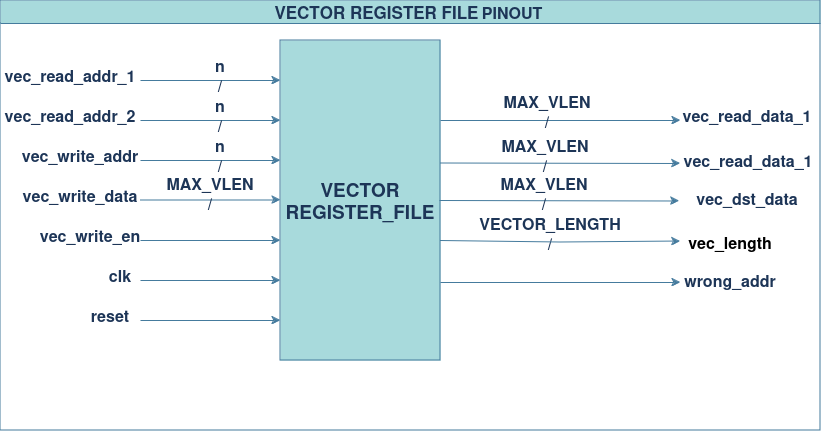

The diagram above was exported from draw.io. Its source (the exported page's mxGraphModel, read from the mxfile embedded in the PNG):
<mxGraphModel dx="1658" dy="902" grid="1" gridSize="10" guides="1" tooltips="1" connect="1" arrows="1" fold="1" page="1" pageScale="1" pageWidth="850" pageHeight="1100" math="0" shadow="0">
  <root>
    <mxCell id="0" />
    <mxCell id="1" parent="0" />
    <mxCell id="-H3yA1DCYKTckztAdhud-1" value="&lt;b&gt;&lt;font style=&quot;font-size: 19px;&quot;&gt;VECTOR REGISTER_FILE&lt;/font&gt;&lt;/b&gt;" style="rounded=0;whiteSpace=wrap;html=1;labelBackgroundColor=none;fillColor=#A8DADC;strokeColor=#457B9D;fontColor=#1D3557;" parent="1" vertex="1">
      <mxGeometry x="320" y="440" width="160" height="320" as="geometry" />
    </mxCell>
    <mxCell id="-H3yA1DCYKTckztAdhud-2" value="" style="endArrow=classic;html=1;rounded=0;labelBackgroundColor=none;strokeColor=#457B9D;fontColor=default;" parent="1" edge="1">
      <mxGeometry width="50" height="50" relative="1" as="geometry">
        <mxPoint x="180" y="480" as="sourcePoint" />
        <mxPoint x="320" y="480" as="targetPoint" />
      </mxGeometry>
    </mxCell>
    <mxCell id="-H3yA1DCYKTckztAdhud-3" value="" style="endArrow=classic;html=1;rounded=0;labelBackgroundColor=none;strokeColor=#457B9D;fontColor=default;" parent="1" edge="1">
      <mxGeometry width="50" height="50" relative="1" as="geometry">
        <mxPoint x="180" y="520" as="sourcePoint" />
        <mxPoint x="320" y="520" as="targetPoint" />
      </mxGeometry>
    </mxCell>
    <mxCell id="-H3yA1DCYKTckztAdhud-4" value="" style="endArrow=classic;html=1;rounded=0;labelBackgroundColor=none;strokeColor=#457B9D;fontColor=default;" parent="1" edge="1">
      <mxGeometry width="50" height="50" relative="1" as="geometry">
        <mxPoint x="480" y="520" as="sourcePoint" />
        <mxPoint x="720" y="520" as="targetPoint" />
      </mxGeometry>
    </mxCell>
    <mxCell id="-H3yA1DCYKTckztAdhud-5" value="" style="endArrow=classic;html=1;rounded=0;labelBackgroundColor=none;strokeColor=#457B9D;fontColor=default;" parent="1" edge="1">
      <mxGeometry width="50" height="50" relative="1" as="geometry">
        <mxPoint x="480" y="562.5" as="sourcePoint" />
        <mxPoint x="720" y="563" as="targetPoint" />
      </mxGeometry>
    </mxCell>
    <mxCell id="-H3yA1DCYKTckztAdhud-6" value="" style="endArrow=classic;html=1;rounded=0;labelBackgroundColor=none;strokeColor=#457B9D;fontColor=default;" parent="1" edge="1">
      <mxGeometry width="50" height="50" relative="1" as="geometry">
        <mxPoint x="180" y="560" as="sourcePoint" />
        <mxPoint x="320" y="560" as="targetPoint" />
      </mxGeometry>
    </mxCell>
    <mxCell id="-H3yA1DCYKTckztAdhud-7" value="" style="endArrow=classic;html=1;rounded=0;labelBackgroundColor=none;strokeColor=#457B9D;fontColor=default;" parent="1" edge="1">
      <mxGeometry width="50" height="50" relative="1" as="geometry">
        <mxPoint x="180" y="680" as="sourcePoint" />
        <mxPoint x="320" y="680" as="targetPoint" />
      </mxGeometry>
    </mxCell>
    <mxCell id="-H3yA1DCYKTckztAdhud-8" value="" style="endArrow=classic;html=1;rounded=0;labelBackgroundColor=none;strokeColor=#457B9D;fontColor=default;" parent="1" edge="1">
      <mxGeometry width="50" height="50" relative="1" as="geometry">
        <mxPoint x="180" y="720" as="sourcePoint" />
        <mxPoint x="320" y="720" as="targetPoint" />
      </mxGeometry>
    </mxCell>
    <mxCell id="-H3yA1DCYKTckztAdhud-9" value="" style="endArrow=classic;html=1;rounded=0;labelBackgroundColor=none;strokeColor=#457B9D;fontColor=default;" parent="1" edge="1">
      <mxGeometry width="50" height="50" relative="1" as="geometry">
        <mxPoint x="180" y="599.5" as="sourcePoint" />
        <mxPoint x="320" y="599.5" as="targetPoint" />
      </mxGeometry>
    </mxCell>
    <mxCell id="-H3yA1DCYKTckztAdhud-10" value="" style="endArrow=classic;html=1;rounded=0;labelBackgroundColor=none;strokeColor=#457B9D;fontColor=default;" parent="1" edge="1">
      <mxGeometry width="50" height="50" relative="1" as="geometry">
        <mxPoint x="180" y="640" as="sourcePoint" />
        <mxPoint x="320" y="640" as="targetPoint" />
      </mxGeometry>
    </mxCell>
    <mxCell id="-H3yA1DCYKTckztAdhud-11" value="&lt;font size=&quot;1&quot;&gt;&lt;b&gt;&lt;font style=&quot;font-size: 16px;&quot;&gt;vec_read_addr_1&lt;/font&gt;&lt;/b&gt;&lt;/font&gt;" style="text;html=1;align=center;verticalAlign=middle;whiteSpace=wrap;rounded=0;labelBackgroundColor=none;fontColor=#1D3557;" parent="1" vertex="1">
      <mxGeometry x="80" y="460" width="60" height="30" as="geometry" />
    </mxCell>
    <mxCell id="-H3yA1DCYKTckztAdhud-12" value="&lt;font size=&quot;1&quot;&gt;&lt;b&gt;&lt;font style=&quot;font-size: 16px;&quot;&gt;vec_read_addr_2&lt;/font&gt;&lt;/b&gt;&lt;/font&gt;" style="text;html=1;align=center;verticalAlign=middle;whiteSpace=wrap;rounded=0;labelBackgroundColor=none;fontColor=#1D3557;" parent="1" vertex="1">
      <mxGeometry x="80" y="500" width="60" height="30" as="geometry" />
    </mxCell>
    <mxCell id="-H3yA1DCYKTckztAdhud-13" value="&lt;font size=&quot;1&quot;&gt;&lt;b&gt;&lt;font style=&quot;font-size: 16px;&quot;&gt;vec_write_addr&lt;/font&gt;&lt;/b&gt;&lt;/font&gt;" style="text;html=1;align=center;verticalAlign=middle;whiteSpace=wrap;rounded=0;labelBackgroundColor=none;fontColor=#1D3557;" parent="1" vertex="1">
      <mxGeometry x="90" y="540" width="60" height="30" as="geometry" />
    </mxCell>
    <mxCell id="-H3yA1DCYKTckztAdhud-14" value="&lt;font size=&quot;1&quot;&gt;&lt;b&gt;&lt;font style=&quot;font-size: 16px;&quot;&gt;vec_write_data&lt;/font&gt;&lt;/b&gt;&lt;/font&gt;" style="text;html=1;align=center;verticalAlign=middle;whiteSpace=wrap;rounded=0;labelBackgroundColor=none;fontColor=#1D3557;" parent="1" vertex="1">
      <mxGeometry x="90" y="580" width="60" height="30" as="geometry" />
    </mxCell>
    <mxCell id="-H3yA1DCYKTckztAdhud-15" value="&lt;font size=&quot;1&quot;&gt;&lt;b&gt;&lt;font style=&quot;font-size: 16px;&quot;&gt;vec_read_data_1&lt;/font&gt;&lt;/b&gt;&lt;/font&gt;" style="text;html=1;align=center;verticalAlign=middle;whiteSpace=wrap;rounded=0;labelBackgroundColor=none;fontColor=#1D3557;" parent="1" vertex="1">
      <mxGeometry x="757" y="500" width="60" height="30" as="geometry" />
    </mxCell>
    <mxCell id="-H3yA1DCYKTckztAdhud-16" value="&lt;font size=&quot;1&quot;&gt;&lt;b&gt;&lt;font style=&quot;font-size: 16px;&quot;&gt;vec_read_data_1&lt;/font&gt;&lt;/b&gt;&lt;/font&gt;" style="text;html=1;align=center;verticalAlign=middle;whiteSpace=wrap;rounded=0;labelBackgroundColor=none;fontColor=#1D3557;" parent="1" vertex="1">
      <mxGeometry x="758" y="545" width="60" height="30" as="geometry" />
    </mxCell>
    <mxCell id="-H3yA1DCYKTckztAdhud-17" value="&lt;font size=&quot;1&quot;&gt;&lt;b&gt;&lt;font style=&quot;font-size: 16px;&quot;&gt;vec_write_en&lt;/font&gt;&lt;/b&gt;&lt;/font&gt;" style="text;html=1;align=center;verticalAlign=middle;whiteSpace=wrap;rounded=0;labelBackgroundColor=none;fontColor=#1D3557;" parent="1" vertex="1">
      <mxGeometry x="100" y="620" width="60" height="30" as="geometry" />
    </mxCell>
    <mxCell id="-H3yA1DCYKTckztAdhud-18" value="&lt;font size=&quot;1&quot;&gt;&lt;b&gt;&lt;font style=&quot;font-size: 16px;&quot;&gt;clk&lt;/font&gt;&lt;/b&gt;&lt;/font&gt;" style="text;html=1;align=center;verticalAlign=middle;whiteSpace=wrap;rounded=0;labelBackgroundColor=none;fontColor=#1D3557;" parent="1" vertex="1">
      <mxGeometry x="130" y="660" width="60" height="30" as="geometry" />
    </mxCell>
    <mxCell id="-H3yA1DCYKTckztAdhud-19" value="&lt;font size=&quot;1&quot;&gt;&lt;b&gt;&lt;font style=&quot;font-size: 16px;&quot;&gt;reset&lt;/font&gt;&lt;/b&gt;&lt;/font&gt;" style="text;html=1;align=center;verticalAlign=middle;whiteSpace=wrap;rounded=0;labelBackgroundColor=none;fontColor=#1D3557;" parent="1" vertex="1">
      <mxGeometry x="120" y="700" width="60" height="30" as="geometry" />
    </mxCell>
    <mxCell id="-H3yA1DCYKTckztAdhud-20" value="&lt;font style=&quot;font-size: 17px;&quot;&gt;VECTOR REGISTER FILE&lt;/font&gt; &lt;font style=&quot;font-size: 16px;&quot;&gt;PINOUT&lt;/font&gt;&amp;nbsp; " style="swimlane;whiteSpace=wrap;html=1;labelBackgroundColor=none;fillColor=#A8DADC;strokeColor=#457B9D;fontColor=#1D3557;" parent="1" vertex="1">
      <mxGeometry x="40" y="400" width="820" height="430" as="geometry" />
    </mxCell>
    <mxCell id="-H3yA1DCYKTckztAdhud-24" value="&lt;div style=&quot;font-size: 16px;&quot;&gt;&lt;font style=&quot;font-size: 16px;&quot;&gt;&lt;b&gt;n&lt;br&gt;&lt;/b&gt;&lt;/font&gt;&lt;/div&gt;&lt;div style=&quot;font-size: 16px;&quot;&gt;&lt;font style=&quot;font-size: 16px;&quot;&gt;&lt;b&gt;/&lt;/b&gt;&lt;/font&gt;&lt;/div&gt;" style="text;html=1;align=center;verticalAlign=middle;whiteSpace=wrap;rounded=0;fontColor=#1D3557;labelBackgroundColor=none;" parent="1" vertex="1">
      <mxGeometry x="230" y="460" width="60" height="30" as="geometry" />
    </mxCell>
    <mxCell id="-H3yA1DCYKTckztAdhud-25" value="&lt;div style=&quot;font-size: 16px;&quot;&gt;&lt;font style=&quot;font-size: 16px;&quot;&gt;&lt;b&gt;n&lt;br&gt;&lt;/b&gt;&lt;/font&gt;&lt;/div&gt;&lt;div style=&quot;font-size: 16px;&quot;&gt;&lt;font style=&quot;font-size: 16px;&quot;&gt;&lt;b&gt;/&lt;/b&gt;&lt;/font&gt;&lt;/div&gt;" style="text;html=1;align=center;verticalAlign=middle;whiteSpace=wrap;rounded=0;fontColor=#1D3557;labelBackgroundColor=none;" parent="1" vertex="1">
      <mxGeometry x="230" y="500" width="60" height="30" as="geometry" />
    </mxCell>
    <mxCell id="-H3yA1DCYKTckztAdhud-26" value="&lt;div style=&quot;font-size: 16px;&quot;&gt;&lt;font style=&quot;font-size: 16px;&quot;&gt;&lt;b&gt;n&lt;br&gt;&lt;/b&gt;&lt;/font&gt;&lt;/div&gt;&lt;div style=&quot;font-size: 16px;&quot;&gt;&lt;font style=&quot;font-size: 16px;&quot;&gt;&lt;b&gt;/&lt;/b&gt;&lt;/font&gt;&lt;/div&gt;" style="text;html=1;align=center;verticalAlign=middle;whiteSpace=wrap;rounded=0;fontColor=#1D3557;labelBackgroundColor=none;" parent="1" vertex="1">
      <mxGeometry x="230" y="540" width="60" height="30" as="geometry" />
    </mxCell>
    <mxCell id="0E-gYxIpIGsFxnCIz7dP-1" value="&lt;div style=&quot;font-size: 16px;&quot;&gt;&lt;font style=&quot;font-size: 16px;&quot;&gt;&lt;b&gt;VECTOR_LENGTH&lt;br&gt;&lt;/b&gt;&lt;/font&gt;&lt;/div&gt;&lt;div style=&quot;font-size: 16px;&quot;&gt;&lt;font style=&quot;font-size: 16px;&quot;&gt;&lt;b&gt;/&lt;/b&gt;&lt;/font&gt;&lt;/div&gt;" style="text;html=1;align=center;verticalAlign=middle;whiteSpace=wrap;rounded=0;labelBackgroundColor=none;fontColor=#1D3557;" parent="1" vertex="1">
      <mxGeometry x="565" y="620" width="50" height="26" as="geometry" />
    </mxCell>
    <mxCell id="0E-gYxIpIGsFxnCIz7dP-2" value="" style="endArrow=classic;html=1;rounded=0;labelBackgroundColor=none;strokeColor=#457B9D;fontColor=default;" parent="1" edge="1">
      <mxGeometry width="50" height="50" relative="1" as="geometry">
        <mxPoint x="480" y="682" as="sourcePoint" />
        <mxPoint x="720" y="682" as="targetPoint" />
      </mxGeometry>
    </mxCell>
    <mxCell id="0E-gYxIpIGsFxnCIz7dP-3" value="&lt;font size=&quot;1&quot;&gt;&lt;b&gt;&lt;font style=&quot;font-size: 16px;&quot;&gt;wrong_addr&lt;/font&gt;&lt;/b&gt;&lt;/font&gt;" style="text;html=1;align=center;verticalAlign=middle;whiteSpace=wrap;rounded=0;labelBackgroundColor=none;fontColor=#1D3557;" parent="1" vertex="1">
      <mxGeometry x="740" y="665" width="60" height="30" as="geometry" />
    </mxCell>
    <mxCell id="0E-gYxIpIGsFxnCIz7dP-4" value="" style="endArrow=classic;html=1;rounded=0;labelBackgroundColor=none;strokeColor=#457B9D;fontColor=default;" parent="1" edge="1">
      <mxGeometry width="50" height="50" relative="1" as="geometry">
        <mxPoint x="480" y="640.5" as="sourcePoint" />
        <mxPoint x="720" y="641" as="targetPoint" />
        <Array as="points">
          <mxPoint x="600" y="642" />
        </Array>
      </mxGeometry>
    </mxCell>
    <mxCell id="0E-gYxIpIGsFxnCIz7dP-6" value="&lt;div style=&quot;font-size: 16px;&quot;&gt;&lt;font style=&quot;font-size: 16px;&quot;&gt;&lt;b&gt;MAX_VLEN&lt;br&gt;&lt;/b&gt;&lt;/font&gt;&lt;/div&gt;&lt;div style=&quot;font-size: 16px;&quot;&gt;&lt;font style=&quot;font-size: 16px;&quot;&gt;&lt;b&gt;/&lt;/b&gt;&lt;/font&gt;&lt;/div&gt;" style="text;html=1;align=center;verticalAlign=middle;whiteSpace=wrap;rounded=0;labelBackgroundColor=none;fontColor=#1D3557;" parent="1" vertex="1">
      <mxGeometry x="557" y="496" width="60" height="30" as="geometry" />
    </mxCell>
    <mxCell id="0E-gYxIpIGsFxnCIz7dP-7" value="&lt;div style=&quot;font-size: 16px;&quot;&gt;&lt;font style=&quot;font-size: 16px;&quot;&gt;&lt;b&gt;MAX_VLEN&lt;br&gt;&lt;/b&gt;&lt;/font&gt;&lt;/div&gt;&lt;div style=&quot;font-size: 16px;&quot;&gt;&lt;font style=&quot;font-size: 16px;&quot;&gt;&lt;b&gt;/&lt;/b&gt;&lt;/font&gt;&lt;/div&gt;" style="text;html=1;align=center;verticalAlign=middle;whiteSpace=wrap;rounded=0;labelBackgroundColor=none;fontColor=#1D3557;" parent="1" vertex="1">
      <mxGeometry x="555" y="540" width="60" height="30" as="geometry" />
    </mxCell>
    <mxCell id="0E-gYxIpIGsFxnCIz7dP-8" value="&lt;div style=&quot;font-size: 16px;&quot;&gt;&lt;font style=&quot;font-size: 16px;&quot;&gt;&lt;b&gt;MAX_VLEN&lt;br&gt;&lt;/b&gt;&lt;/font&gt;&lt;/div&gt;&lt;div style=&quot;font-size: 16px;&quot;&gt;&lt;font style=&quot;font-size: 16px;&quot;&gt;&lt;b&gt;/&lt;/b&gt;&lt;/font&gt;&lt;/div&gt;" style="text;html=1;align=center;verticalAlign=middle;whiteSpace=wrap;rounded=0;labelBackgroundColor=none;fontColor=#1D3557;" parent="1" vertex="1">
      <mxGeometry x="220" y="578" width="60" height="30" as="geometry" />
    </mxCell>
    <mxCell id="0E-gYxIpIGsFxnCIz7dP-9" value="&lt;font size=&quot;1&quot;&gt;&lt;b&gt;&lt;font style=&quot;font-size: 16px;&quot;&gt;vec_length&lt;/font&gt;&lt;/b&gt;&lt;/font&gt;" style="text;html=1;align=center;verticalAlign=middle;whiteSpace=wrap;rounded=0;labelBackgroundColor=none;" parent="1" vertex="1">
      <mxGeometry x="740" y="627" width="60" height="30" as="geometry" />
    </mxCell>
    <mxCell id="RzSdwu7PthNxu33cVrkQ-2" value="" style="endArrow=classic;html=1;rounded=0;labelBackgroundColor=none;strokeColor=#457B9D;fontColor=default;" edge="1" parent="1">
      <mxGeometry width="50" height="50" relative="1" as="geometry">
        <mxPoint x="479" y="600" as="sourcePoint" />
        <mxPoint x="719" y="600.5" as="targetPoint" />
      </mxGeometry>
    </mxCell>
    <mxCell id="RzSdwu7PthNxu33cVrkQ-3" value="&lt;font size=&quot;1&quot;&gt;&lt;b&gt;&lt;font style=&quot;font-size: 16px;&quot;&gt;vec_dst_data&lt;/font&gt;&lt;/b&gt;&lt;/font&gt;" style="text;html=1;align=center;verticalAlign=middle;whiteSpace=wrap;rounded=0;labelBackgroundColor=none;fontColor=#1D3557;" vertex="1" parent="1">
      <mxGeometry x="757" y="582.5" width="60" height="30" as="geometry" />
    </mxCell>
    <mxCell id="RzSdwu7PthNxu33cVrkQ-4" value="&lt;div style=&quot;font-size: 16px;&quot;&gt;&lt;font style=&quot;font-size: 16px;&quot;&gt;&lt;b&gt;MAX_VLEN&lt;br&gt;&lt;/b&gt;&lt;/font&gt;&lt;/div&gt;&lt;div style=&quot;font-size: 16px;&quot;&gt;&lt;font style=&quot;font-size: 16px;&quot;&gt;&lt;b&gt;/&lt;/b&gt;&lt;/font&gt;&lt;/div&gt;" style="text;html=1;align=center;verticalAlign=middle;whiteSpace=wrap;rounded=0;labelBackgroundColor=none;fontColor=#1D3557;" vertex="1" parent="1">
      <mxGeometry x="554" y="577.5" width="60" height="30" as="geometry" />
    </mxCell>
  </root>
</mxGraphModel>